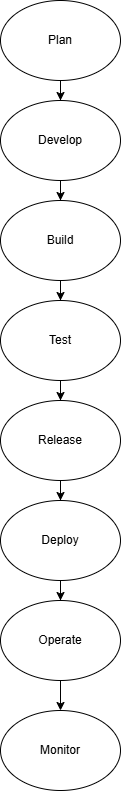

The diagram above was exported from draw.io. Its source (the exported page's mxGraphModel, read from the mxfile embedded in the PNG):
<mxGraphModel dx="1042" dy="1827" grid="1" gridSize="10" guides="1" tooltips="1" connect="1" arrows="1" fold="1" page="1" pageScale="1" pageWidth="827" pageHeight="1169" math="0" shadow="0">
  <root>
    <mxCell id="0" />
    <mxCell id="1" parent="0" />
    <mxCell id="cwZI_N1LVg-OYpcK9UdJ-3" edge="1" parent="1" source="cwZI_N1LVg-OYpcK9UdJ-1" style="edgeStyle=orthogonalEdgeStyle;rounded=0;orthogonalLoop=1;jettySize=auto;html=1;" target="cwZI_N1LVg-OYpcK9UdJ-2" value="">
      <mxGeometry relative="1" as="geometry" />
    </mxCell>
    <mxCell id="cwZI_N1LVg-OYpcK9UdJ-1" parent="1" style="ellipse;whiteSpace=wrap;html=1;" value="Plan" vertex="1">
      <mxGeometry height="80" width="120" x="294" y="-10" as="geometry" />
    </mxCell>
    <mxCell id="cwZI_N1LVg-OYpcK9UdJ-5" edge="1" parent="1" source="cwZI_N1LVg-OYpcK9UdJ-2" style="edgeStyle=orthogonalEdgeStyle;rounded=0;orthogonalLoop=1;jettySize=auto;html=1;" target="cwZI_N1LVg-OYpcK9UdJ-4" value="">
      <mxGeometry relative="1" as="geometry" />
    </mxCell>
    <mxCell id="cwZI_N1LVg-OYpcK9UdJ-2" parent="1" style="ellipse;whiteSpace=wrap;html=1;" value="Develop" vertex="1">
      <mxGeometry height="80" width="120" x="294" y="90" as="geometry" />
    </mxCell>
    <mxCell id="cwZI_N1LVg-OYpcK9UdJ-8" edge="1" parent="1" source="cwZI_N1LVg-OYpcK9UdJ-4" style="edgeStyle=orthogonalEdgeStyle;rounded=0;orthogonalLoop=1;jettySize=auto;html=1;" target="cwZI_N1LVg-OYpcK9UdJ-6" value="">
      <mxGeometry relative="1" as="geometry" />
    </mxCell>
    <mxCell id="cwZI_N1LVg-OYpcK9UdJ-4" parent="1" style="ellipse;whiteSpace=wrap;html=1;" value="Build" vertex="1">
      <mxGeometry height="80" width="120" x="294" y="190" as="geometry" />
    </mxCell>
    <mxCell id="cwZI_N1LVg-OYpcK9UdJ-9" edge="1" parent="1" source="cwZI_N1LVg-OYpcK9UdJ-6" style="edgeStyle=orthogonalEdgeStyle;rounded=0;orthogonalLoop=1;jettySize=auto;html=1;" target="cwZI_N1LVg-OYpcK9UdJ-7" value="">
      <mxGeometry relative="1" as="geometry" />
    </mxCell>
    <mxCell id="cwZI_N1LVg-OYpcK9UdJ-6" parent="1" style="ellipse;whiteSpace=wrap;html=1;" value="Test" vertex="1">
      <mxGeometry height="80" width="120" x="294" y="290" as="geometry" />
    </mxCell>
    <mxCell id="cwZI_N1LVg-OYpcK9UdJ-11" edge="1" parent="1" source="cwZI_N1LVg-OYpcK9UdJ-7" style="edgeStyle=orthogonalEdgeStyle;rounded=0;orthogonalLoop=1;jettySize=auto;html=1;" target="cwZI_N1LVg-OYpcK9UdJ-10" value="">
      <mxGeometry relative="1" as="geometry" />
    </mxCell>
    <mxCell id="cwZI_N1LVg-OYpcK9UdJ-7" parent="1" style="ellipse;whiteSpace=wrap;html=1;" value="Release" vertex="1">
      <mxGeometry height="80" width="120" x="294" y="390" as="geometry" />
    </mxCell>
    <mxCell id="cwZI_N1LVg-OYpcK9UdJ-14" edge="1" parent="1" source="cwZI_N1LVg-OYpcK9UdJ-10" style="edgeStyle=orthogonalEdgeStyle;rounded=0;orthogonalLoop=1;jettySize=auto;html=1;" target="cwZI_N1LVg-OYpcK9UdJ-13" value="">
      <mxGeometry relative="1" as="geometry" />
    </mxCell>
    <mxCell id="cwZI_N1LVg-OYpcK9UdJ-10" parent="1" style="ellipse;whiteSpace=wrap;html=1;" value="Deploy" vertex="1">
      <mxGeometry height="80" width="120" x="294" y="490" as="geometry" />
    </mxCell>
    <mxCell id="cwZI_N1LVg-OYpcK9UdJ-12" parent="1" style="ellipse;whiteSpace=wrap;html=1;" value="Monitor" vertex="1">
      <mxGeometry height="80" width="120" x="294" y="700" as="geometry" />
    </mxCell>
    <mxCell id="cwZI_N1LVg-OYpcK9UdJ-15" edge="1" parent="1" source="cwZI_N1LVg-OYpcK9UdJ-13" style="edgeStyle=orthogonalEdgeStyle;rounded=0;orthogonalLoop=1;jettySize=auto;html=1;" target="cwZI_N1LVg-OYpcK9UdJ-12" value="">
      <mxGeometry relative="1" as="geometry" />
    </mxCell>
    <mxCell id="cwZI_N1LVg-OYpcK9UdJ-13" parent="1" style="ellipse;whiteSpace=wrap;html=1;" value="Operate" vertex="1">
      <mxGeometry height="80" width="120" x="294" y="590" as="geometry" />
    </mxCell>
  </root>
</mxGraphModel>